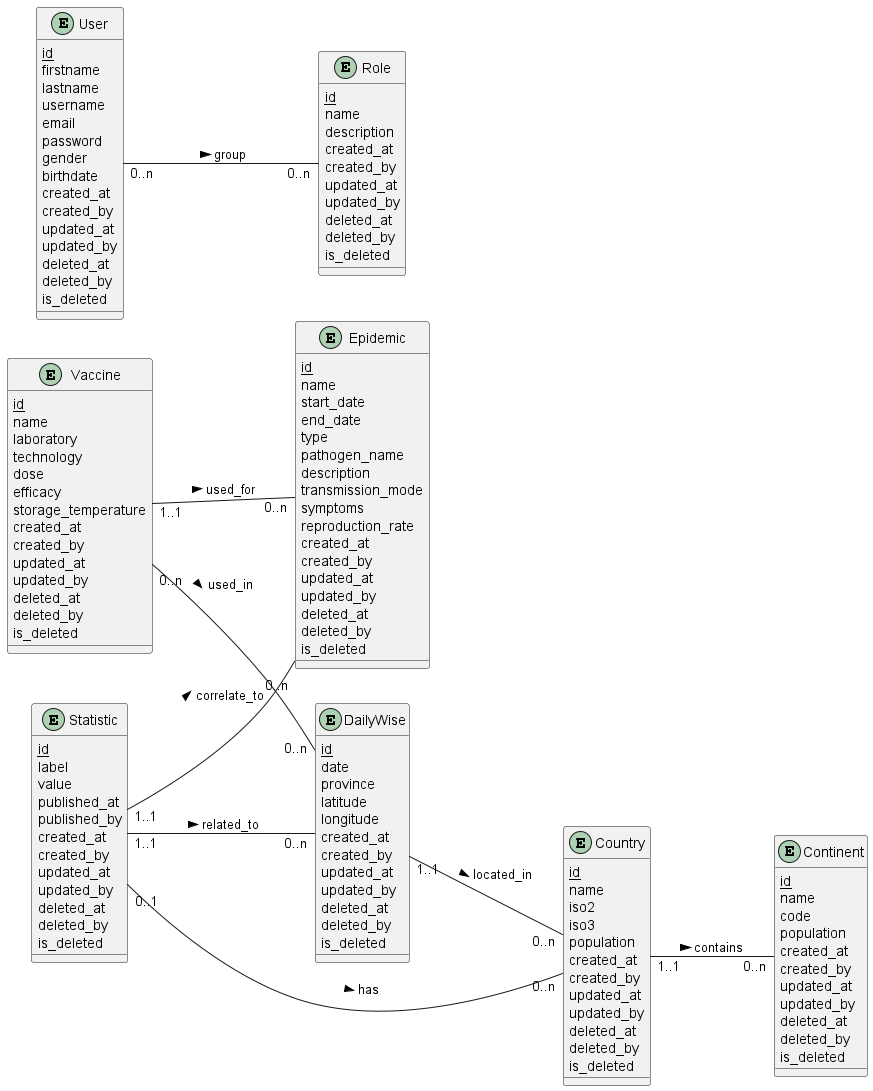

The diagram above was rendered by PlantUML. Its source (embedded in the PNG):
@startuml MCD Merise
left to right direction
skinparam packageStyle rectangle

' Entités
entity Continent {
  {static} id
  name
  code
  population
  created_at
  created_by
  updated_at
  updated_by
  deleted_at
  deleted_by
  is_deleted
}

entity Country {
  {static} id
  name
  iso2
  iso3
  population
  created_at
  created_by
  updated_at
  updated_by
  deleted_at
  deleted_by
  is_deleted
}

entity User {
  {static} id
  firstname
  lastname
  username
  email
  password
  gender
  birthdate
  created_at
  created_by
  updated_at
  updated_by
  deleted_at
  deleted_by
  is_deleted
}

entity Role {
  {static} id
  name
  description
  created_at
  created_by
  updated_at
  updated_by
  deleted_at
  deleted_by
  is_deleted
}

entity Epidemic {
  {static} id
  name
  start_date
  end_date
  type
  pathogen_name
  description
  transmission_mode
  symptoms
  reproduction_rate
  created_at
  created_by
  updated_at
  updated_by
  deleted_at
  deleted_by
  is_deleted
}

entity Vaccine {
  {static} id
  name
  laboratory
  technology
  dose
  efficacy
  storage_temperature
  created_at
  created_by
  updated_at
  updated_by
  deleted_at
  deleted_by
  is_deleted
}

entity DailyWise {
  {static} id
  date
  province
  latitude
  longitude
  created_at
  created_by
  updated_at
  updated_by
  deleted_at
  deleted_by
  is_deleted
}

entity Statistic {
  {static} id
  label
  value
  published_at
  published_by
  created_at
  created_by
  updated_at
  updated_by
  deleted_at
  deleted_by
  is_deleted
}

' Associations avec cardinalités
Country "1..1" -- "0..n" Continent : contains >
DailyWise "1..1" -- "0..n" Country : located_in >
Statistic "1..1" -- "0..n" DailyWise : related_to >
Statistic "0..1" -- "0..n" Country : has >
Vaccine "1..1" -- "0..n" Epidemic : used_for >
Statistic "1..1" -- "0..n" Epidemic : correlate_to >
Vaccine "0..n" -- "0..n" DailyWise : used_in >
User "0..n" -- "0..n" Role : group >

@enduml